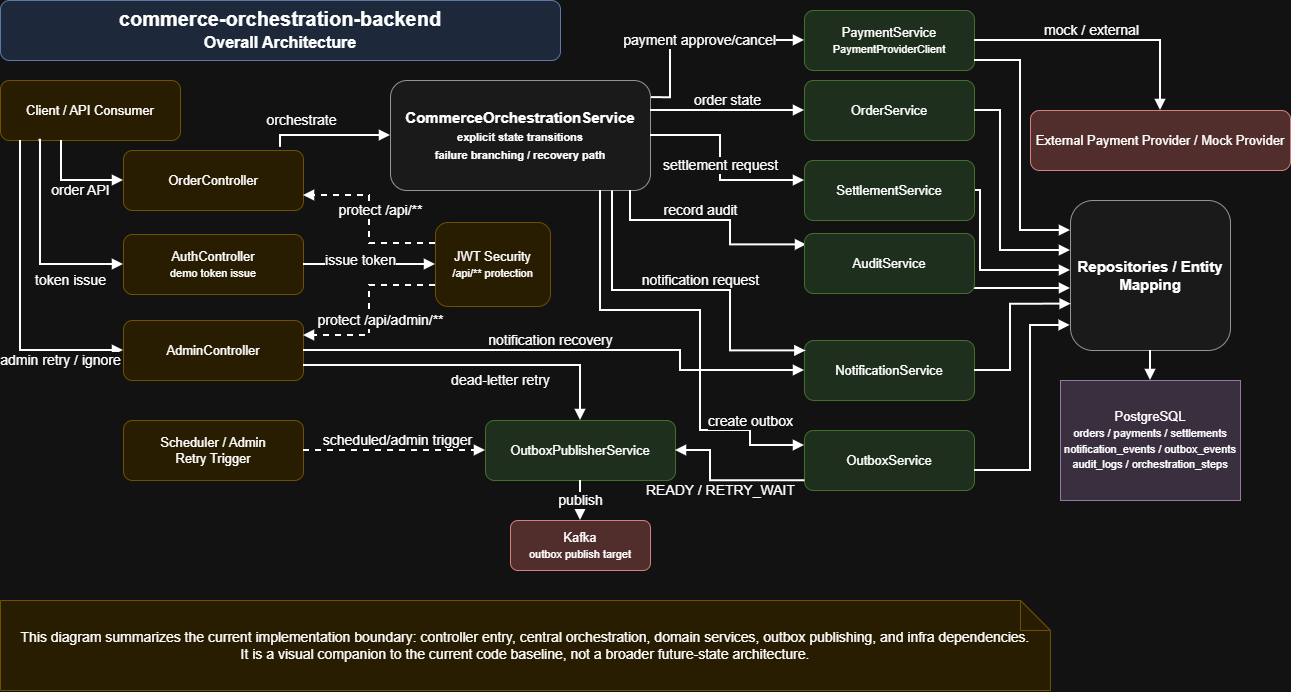

The diagram above was exported from draw.io. Its source (the exported page's mxGraphModel, read from the mxfile embedded in the PNG):
<mxGraphModel dx="1488" dy="791" grid="1" gridSize="10" guides="1" tooltips="1" connect="1" arrows="1" fold="1" page="1" pageScale="1" pageWidth="1600" pageHeight="1000" math="0" shadow="0">
  <root>
    <mxCell id="0" />
    <mxCell id="1" parent="0" />
    <mxCell id="B5sLLaNxTa5a" parent="1" style="rounded=1;whiteSpace=wrap;html=1;fillColor=#dae8fc;strokeColor=#6c8ebf;fontStyle=1;fontSize=18;" value="&lt;font style=&quot;font-size: 20px;&quot;&gt;commerce-orchestration-backend&lt;br&gt;&lt;/font&gt;&lt;font style=&quot;font-size: 16px;&quot;&gt;Overall Architecture&lt;/font&gt;" vertex="1">
      <mxGeometry height="60" width="560" x="60" y="20" as="geometry" />
    </mxCell>
    <mxCell id="client" parent="1" style="rounded=1;whiteSpace=wrap;html=1;fillColor=#fff2cc;strokeColor=#d6b656;fontSize=13;" value="Client / API Consumer" vertex="1">
      <mxGeometry height="60" width="180" x="60" y="100" as="geometry" />
    </mxCell>
    <mxCell id="jwt" parent="1" style="rounded=1;whiteSpace=wrap;html=1;fillColor=#fff2cc;strokeColor=#d6b656;fontSize=13;" value="JWT Security&lt;br&gt;&lt;font style=&quot;font-size:11px&quot;&gt;/api/** protection&lt;/font&gt;" vertex="1">
      <mxGeometry height="84" width="115" x="495" y="242" as="geometry" />
    </mxCell>
    <mxCell id="orderc" parent="1" style="rounded=1;whiteSpace=wrap;html=1;fillColor=#fff2cc;strokeColor=#d6b656;fontSize=13;" value="OrderController" vertex="1">
      <mxGeometry height="60" width="180" x="183" y="170" as="geometry" />
    </mxCell>
    <mxCell id="adminc" parent="1" style="rounded=1;whiteSpace=wrap;html=1;fillColor=#fff2cc;strokeColor=#d6b656;fontSize=13;" value="AdminController" vertex="1">
      <mxGeometry height="60" width="180" x="183" y="340" as="geometry" />
    </mxCell>
    <mxCell id="authc" parent="1" style="rounded=1;whiteSpace=wrap;html=1;fillColor=#fff2cc;strokeColor=#d6b656;fontSize=13;" value="AuthController&lt;br&gt;&lt;font style=&quot;font-size:11px&quot;&gt;demo token issue&lt;/font&gt;" vertex="1">
      <mxGeometry height="60" width="180" x="183" y="254" as="geometry" />
    </mxCell>
    <mxCell id="orch" parent="1" style="rounded=1;whiteSpace=wrap;html=1;fillColor=#f5f5f5;strokeColor=#666666;fontStyle=1;fontSize=15;" value="CommerceOrchestrationService&lt;br&gt;&lt;font style=&quot;font-size:11px&quot;&gt;explicit state transitions&lt;br/&gt;failure branching / recovery path&lt;/font&gt;" vertex="1">
      <mxGeometry height="110" width="260" x="450" y="100" as="geometry" />
    </mxCell>
    <mxCell id="orders" parent="1" style="rounded=1;whiteSpace=wrap;html=1;fillColor=#d5e8d4;strokeColor=#82b366;fontSize=13;" value="OrderService" vertex="1">
      <mxGeometry height="60" width="170" x="864" y="100" as="geometry" />
    </mxCell>
    <mxCell id="pay" parent="1" style="rounded=1;whiteSpace=wrap;html=1;fillColor=#d5e8d4;strokeColor=#82b366;fontSize=13;" value="PaymentService&lt;br&gt;&lt;font style=&quot;font-size:11px&quot;&gt;PaymentProviderClient&lt;/font&gt;" vertex="1">
      <mxGeometry height="60" width="170" x="864" y="30" as="geometry" />
    </mxCell>
    <mxCell id="notif" parent="1" style="rounded=1;whiteSpace=wrap;html=1;fillColor=#d5e8d4;strokeColor=#82b366;fontSize=13;arcSize=16;" value="NotificationService" vertex="1">
      <mxGeometry height="60" width="170" x="864" y="360" as="geometry" />
    </mxCell>
    <mxCell id="outbox" parent="1" style="rounded=1;whiteSpace=wrap;html=1;fillColor=#d5e8d4;strokeColor=#82b366;fontSize=13;" value="OutboxService" vertex="1">
      <mxGeometry height="60" width="170" x="864" y="450" as="geometry" />
    </mxCell>
    <mxCell id="publisher" parent="1" style="rounded=1;whiteSpace=wrap;html=1;fillColor=#d5e8d4;strokeColor=#82b366;fontSize=13;" value="OutboxPublisherService" vertex="1">
      <mxGeometry height="60" width="190" x="545" y="440" as="geometry" />
    </mxCell>
    <mxCell id="repos" parent="1" style="rounded=1;whiteSpace=wrap;html=1;fillColor=#f5f5f5;strokeColor=#666666;fontStyle=1;fontSize=15;" value="Repositories / Entity Mapping" vertex="1">
      <mxGeometry height="150" width="160" x="1130" y="220" as="geometry" />
    </mxCell>
    <mxCell id="pg" parent="1" style="shape=database;whiteSpace=wrap;html=1;boundedLbl=1;fillColor=#e1d5e7;strokeColor=#9673a6;fontSize=13;" value="PostgreSQL&lt;br&gt;&lt;font style=&quot;font-size:11px&quot;&gt;orders / payments / settlements&lt;br/&gt;notification_events / outbox_events&lt;br/&gt;audit_logs / orchestration_steps&lt;/font&gt;" vertex="1">
      <mxGeometry height="120" width="180" x="1120" y="400" as="geometry" />
    </mxCell>
    <mxCell id="kafka" parent="1" style="rounded=1;whiteSpace=wrap;html=1;fillColor=#f8cecc;strokeColor=#b85450;fontSize=13;" value="Kafka&lt;br&gt;&lt;font style=&quot;font-size:11px&quot;&gt;outbox publish target&lt;/font&gt;" vertex="1">
      <mxGeometry height="50" width="140" x="570" y="540" as="geometry" />
    </mxCell>
    <mxCell id="provider" parent="1" style="rounded=1;whiteSpace=wrap;html=1;fillColor=#f8cecc;strokeColor=#b85450;fontSize=13;" value="External Payment Provider / Mock Provider" vertex="1">
      <mxGeometry height="60" width="260" x="1090" y="130" as="geometry" />
    </mxCell>
    <mxCell id="scheduler" parent="1" style="rounded=1;whiteSpace=wrap;html=1;fillColor=#fff2cc;strokeColor=#d6b656;fontSize=13;" value="Scheduler / Admin&lt;div&gt;Retry Trigger&lt;/div&gt;" vertex="1">
      <mxGeometry height="60" width="180" x="183" y="440" as="geometry" />
    </mxCell>
    <mxCell id="O9djR1Egjqrf" edge="1" parent="1" source="client" style="endArrow=block;html=1;rounded=0;strokeWidth=2;edgeStyle=orthogonalEdgeStyle;entryX=0;entryY=0.5;entryDx=0;entryDy=0;fontSize=14;" target="orderc" value="order API">
      <mxGeometry relative="1" x="0.1569" y="-10" as="geometry">
        <mxPoint as="offset" />
        <Array as="points">
          <mxPoint x="121" y="200" />
        </Array>
      </mxGeometry>
    </mxCell>
    <mxCell id="zMuWjsIa5jSH" edge="1" parent="1" source="client" style="endArrow=block;html=1;rounded=0;strokeWidth=2;edgeStyle=orthogonalEdgeStyle;entryX=0;entryY=0.5;entryDx=0;entryDy=0;fontSize=14;" target="adminc" value="admin retry / ignore">
      <mxGeometry relative="1" x="0.5974" y="-10" as="geometry">
        <mxPoint as="offset" />
        <Array as="points">
          <mxPoint x="80" y="370" />
        </Array>
      </mxGeometry>
    </mxCell>
    <mxCell id="CM7HURnWUdMq" edge="1" parent="1" source="client" style="endArrow=block;html=1;rounded=0;strokeWidth=2;edgeStyle=orthogonalEdgeStyle;exitX=0.214;exitY=0.995;exitDx=0;exitDy=0;entryX=0;entryY=0.5;entryDx=0;entryDy=0;exitPerimeter=0;fontSize=14;" target="authc" value="token issue">
      <mxGeometry relative="1" x="0.4923" y="-16" as="geometry">
        <mxPoint as="offset" />
        <Array as="points">
          <mxPoint x="100" y="160" />
          <mxPoint x="100" y="284" />
        </Array>
      </mxGeometry>
    </mxCell>
    <mxCell id="ftl7jHOdevIC" edge="1" parent="1" source="authc" style="endArrow=block;html=1;rounded=0;strokeWidth=2;edgeStyle=orthogonalEdgeStyle;fontSize=14;" target="jwt" value="issue token">
      <mxGeometry relative="1" x="-0.1364" y="4" as="geometry">
        <mxPoint as="offset" />
      </mxGeometry>
    </mxCell>
    <mxCell id="DZEUvrZWL2wc" edge="1" parent="1" source="orderc" style="endArrow=block;html=1;rounded=0;strokeWidth=2;edgeStyle=orthogonalEdgeStyle;exitX=0.872;exitY=-0.052;exitDx=0;exitDy=0;exitPerimeter=0;fontSize=14;" target="orch" value="orchestrate">
      <mxGeometry relative="1" x="-0.4592" y="15" as="geometry">
        <mxPoint as="offset" />
        <Array as="points">
          <mxPoint x="340" y="155" />
        </Array>
      </mxGeometry>
    </mxCell>
    <mxCell id="QmIsDHPU5kEe" edge="1" parent="1" source="adminc" style="endArrow=block;html=1;rounded=0;strokeWidth=2;edgeStyle=orthogonalEdgeStyle;fontSize=14;entryX=0;entryY=0.5;entryDx=0;entryDy=0;" target="notif" value="notification recovery">
      <mxGeometry relative="1" x="-0.0518" y="10" as="geometry">
        <mxPoint as="offset" />
        <Array as="points">
          <mxPoint x="740" y="370" />
          <mxPoint x="740" y="390" />
        </Array>
      </mxGeometry>
    </mxCell>
    <mxCell id="AX4rum44Bm6v" edge="1" parent="1" source="adminc" style="endArrow=block;html=1;rounded=0;strokeWidth=2;edgeStyle=orthogonalEdgeStyle;exitX=1;exitY=0.75;exitDx=0;exitDy=0;fontSize=14;" target="publisher" value="dead-letter retry">
      <mxGeometry relative="1" x="0.1844" y="-15" as="geometry">
        <mxPoint as="offset" />
      </mxGeometry>
    </mxCell>
    <mxCell id="WlVRkBehigGG" edge="1" parent="1" style="endArrow=block;html=1;rounded=0;strokeWidth=2;edgeStyle=orthogonalEdgeStyle;entryX=0;entryY=0.5;entryDx=0;entryDy=0;fontSize=14;" target="orders" value="order state">
      <mxGeometry relative="1" y="10" as="geometry">
        <mxPoint as="offset" />
        <Array as="points">
          <mxPoint x="710" y="130" />
        </Array>
        <mxPoint x="710" y="130" as="sourcePoint" />
      </mxGeometry>
    </mxCell>
    <mxCell id="yWk4fefQlivI" edge="1" parent="1" source="orch" style="endArrow=block;html=1;rounded=0;strokeWidth=2;edgeStyle=orthogonalEdgeStyle;exitX=1.004;exitY=0.156;exitDx=0;exitDy=0;exitPerimeter=0;fontSize=14;" target="pay" value="payment approve/cancel">
      <mxGeometry relative="1" as="geometry">
        <Array as="points">
          <mxPoint x="730" y="117" />
          <mxPoint x="730" y="60" />
        </Array>
      </mxGeometry>
    </mxCell>
    <mxCell id="3Dl1ich7cENM" edge="1" parent="1" source="orch" style="endArrow=block;html=1;rounded=0;strokeWidth=2;edgeStyle=orthogonalEdgeStyle;fontSize=14;" target="sett" value="settlement request">
      <mxGeometry relative="1" as="geometry">
        <Array as="points">
          <mxPoint x="780" y="155" />
          <mxPoint x="780" y="200" />
        </Array>
      </mxGeometry>
    </mxCell>
    <mxCell id="2Bal4BErS9W2" edge="1" parent="1" source="orch" style="endArrow=block;html=1;rounded=0;strokeWidth=2;edgeStyle=orthogonalEdgeStyle;exitX=0.854;exitY=1.004;exitDx=0;exitDy=0;exitPerimeter=0;entryX=0.008;entryY=0.174;entryDx=0;entryDy=0;entryPerimeter=0;" target="notif" value="&lt;font style=&quot;font-size: 14px;&quot;&gt;notification request&lt;/font&gt;">
      <mxGeometry relative="1" x="0.0618" y="10" as="geometry">
        <mxPoint as="offset" />
        <Array as="points">
          <mxPoint x="672" y="310" />
          <mxPoint x="790" y="310" />
          <mxPoint x="790" y="370" />
        </Array>
      </mxGeometry>
    </mxCell>
    <mxCell id="t9tz5Rln9AOU" edge="1" parent="1" style="endArrow=block;html=1;rounded=0;strokeWidth=2;edgeStyle=orthogonalEdgeStyle;entryX=0;entryY=0.25;entryDx=0;entryDy=0;fontSize=14;" target="outbox" value="create outbox">
      <mxGeometry relative="1" x="0.6994" y="10" as="geometry">
        <mxPoint x="-10" y="-10" as="offset" />
        <Array as="points">
          <mxPoint x="660" y="330" />
          <mxPoint x="760" y="330" />
          <mxPoint x="760" y="450" />
          <mxPoint x="810" y="450" />
          <mxPoint x="810" y="465" />
        </Array>
        <mxPoint x="660" y="210" as="sourcePoint" />
      </mxGeometry>
    </mxCell>
    <mxCell id="v6qjCkcE1zzV" edge="1" parent="1" source="orch" style="endArrow=block;html=1;rounded=0;strokeWidth=2;edgeStyle=orthogonalEdgeStyle;entryX=0.012;entryY=0.19;entryDx=0;entryDy=0;entryPerimeter=0;fontSize=14;" target="audit" value="record audit">
      <mxGeometry relative="1" x="-0.1317" y="10" as="geometry">
        <mxPoint as="offset" />
        <Array as="points">
          <mxPoint x="690" y="240" />
          <mxPoint x="790" y="240" />
          <mxPoint x="790" y="264" />
        </Array>
      </mxGeometry>
    </mxCell>
    <mxCell id="LjXXBriydRX2" edge="1" parent="1" source="orders" style="endArrow=block;html=1;rounded=0;strokeWidth=2;edgeStyle=orthogonalEdgeStyle;" target="repos" value="">
      <mxGeometry relative="1" as="geometry">
        <Array as="points">
          <mxPoint x="1060" y="130" />
          <mxPoint x="1060" y="270" />
        </Array>
      </mxGeometry>
    </mxCell>
    <mxCell id="fnmO62ZpYOM2" edge="1" parent="1" source="pay" style="endArrow=block;html=1;rounded=0;strokeWidth=2;edgeStyle=orthogonalEdgeStyle;" target="repos" value="">
      <mxGeometry relative="1" as="geometry">
        <Array as="points">
          <mxPoint x="1080" y="80" />
          <mxPoint x="1080" y="250" />
        </Array>
        <mxPoint x="1120" y="230" as="targetPoint" />
      </mxGeometry>
    </mxCell>
    <mxCell id="KrcFrmHkT0mL" edge="1" parent="1" source="sett" style="endArrow=block;html=1;rounded=0;strokeWidth=2;edgeStyle=orthogonalEdgeStyle;" value="">
      <mxGeometry relative="1" as="geometry">
        <Array as="points">
          <mxPoint x="1040" y="210" />
          <mxPoint x="1040" y="290" />
        </Array>
        <mxPoint x="1130" y="290" as="targetPoint" />
      </mxGeometry>
    </mxCell>
    <mxCell id="L6UNjJIHNgah" edge="1" parent="1" source="notif" style="endArrow=block;html=1;rounded=0;strokeWidth=2;edgeStyle=orthogonalEdgeStyle;entryX=0.004;entryY=0.691;entryDx=0;entryDy=0;entryPerimeter=0;" target="repos" value="">
      <mxGeometry relative="1" as="geometry">
        <Array as="points">
          <mxPoint x="1070" y="390" />
          <mxPoint x="1070" y="324" />
        </Array>
      </mxGeometry>
    </mxCell>
    <mxCell id="7pS7YVzhHH9i" edge="1" parent="1" source="outbox" style="endArrow=block;html=1;rounded=0;strokeWidth=2;edgeStyle=orthogonalEdgeStyle;entryX=-0.002;entryY=0.833;entryDx=0;entryDy=0;entryPerimeter=0;" target="repos" value="">
      <mxGeometry relative="1" as="geometry">
        <Array as="points">
          <mxPoint x="1090" y="490" />
          <mxPoint x="1090" y="345" />
        </Array>
      </mxGeometry>
    </mxCell>
    <mxCell id="kCCruCLiLJgB" edge="1" parent="1" style="endArrow=block;html=1;rounded=0;strokeWidth=2;edgeStyle=orthogonalEdgeStyle;" value="">
      <mxGeometry relative="1" as="geometry">
        <Array as="points">
          <mxPoint x="1080" y="308" />
          <mxPoint x="1080" y="308" />
        </Array>
        <mxPoint x="1020" y="308" as="sourcePoint" />
        <mxPoint x="1130" y="308" as="targetPoint" />
      </mxGeometry>
    </mxCell>
    <mxCell id="CklPLmNRIjH3" edge="1" parent="1" source="repos" style="endArrow=block;html=1;rounded=0;strokeWidth=2;edgeStyle=orthogonalEdgeStyle;" target="pg" value="">
      <mxGeometry relative="1" as="geometry" />
    </mxCell>
    <mxCell id="5HBYMAsBJbaK" edge="1" parent="1" source="pay" style="endArrow=block;html=1;rounded=0;strokeWidth=2;edgeStyle=orthogonalEdgeStyle;fontSize=14;" target="provider" value="mock / external">
      <mxGeometry relative="1" x="-0.0909" y="10" as="geometry">
        <mxPoint as="offset" />
        <Array as="points">
          <mxPoint x="1050" y="60" />
          <mxPoint x="1050" y="60" />
        </Array>
      </mxGeometry>
    </mxCell>
    <mxCell id="cFmPLlwGAt0R" edge="1" parent="1" source="outbox" style="endArrow=block;html=1;rounded=0;strokeWidth=2;edgeStyle=orthogonalEdgeStyle;entryX=1;entryY=0.5;entryDx=0;entryDy=0;fontSize=14;exitX=0.003;exitY=0.838;exitDx=0;exitDy=0;exitPerimeter=0;" target="publisher" value="READY / RETRY_WAIT">
      <mxGeometry relative="1" x="0.0566" y="10" as="geometry">
        <mxPoint as="offset" />
        <Array as="points">
          <mxPoint x="770" y="500" />
          <mxPoint x="770" y="470" />
        </Array>
        <mxPoint x="860" y="500" as="sourcePoint" />
      </mxGeometry>
    </mxCell>
    <mxCell id="sEIPNhaHOdSM" edge="1" parent="1" source="publisher" style="endArrow=block;html=1;rounded=0;strokeWidth=2;edgeStyle=orthogonalEdgeStyle;fontSize=14;" target="kafka" value="publish">
      <mxGeometry relative="1" as="geometry" />
    </mxCell>
    <mxCell id="y6xtPGmnY6UJ" edge="1" parent="1" source="scheduler" style="endArrow=block;html=1;rounded=0;dashed=1;strokeWidth=2;edgeStyle=orthogonalEdgeStyle;fontSize=14;" target="publisher" value="scheduled/admin trigger">
      <mxGeometry relative="1" x="0.0286" y="10" as="geometry">
        <mxPoint as="offset" />
      </mxGeometry>
    </mxCell>
    <mxCell id="eSlMFIgUaWbE" edge="1" parent="1" source="jwt" style="endArrow=block;html=1;rounded=0;dashed=1;strokeWidth=2;edgeStyle=orthogonalEdgeStyle;exitX=0;exitY=0.25;exitDx=0;exitDy=0;entryX=1;entryY=0.75;entryDx=0;entryDy=0;fontSize=14;" target="orderc" value="protect /api/**">
      <mxGeometry relative="1" x="0.1" y="-11" as="geometry">
        <mxPoint as="offset" />
      </mxGeometry>
    </mxCell>
    <mxCell id="eJjKEIPHoDXN" edge="1" parent="1" source="jwt" style="endArrow=block;html=1;rounded=0;dashed=1;strokeWidth=2;edgeStyle=orthogonalEdgeStyle;exitX=0;exitY=0.75;exitDx=0;exitDy=0;entryX=1;entryY=0.25;entryDx=0;entryDy=0;fontSize=14;" target="adminc" value="protect /api/admin/**">
      <mxGeometry relative="1" x="0.1099" y="11" as="geometry">
        <mxPoint as="offset" />
      </mxGeometry>
    </mxCell>
    <mxCell id="mm87linndkf7" parent="1" style="shape=note;whiteSpace=wrap;html=1;backgroundOutline=1;fillColor=#fff2cc;strokeColor=#d6b656;fontSize=14;" value="This diagram summarizes the current implementation boundary: controller entry, central orchestration, domain services, outbox publishing, and infra dependencies.&lt;br&gt;It is a visual companion to the current code baseline, not a broader future-state architecture." vertex="1">
      <mxGeometry height="90" width="1050" x="60" y="620" as="geometry" />
    </mxCell>
    <mxCell id="audit" parent="1" style="rounded=1;whiteSpace=wrap;html=1;fillColor=#d5e8d4;strokeColor=#82b366;fontSize=13;" value="AuditService" vertex="1">
      <mxGeometry height="60" width="170" x="864" y="253" as="geometry" />
    </mxCell>
    <mxCell id="sett" parent="1" style="rounded=1;whiteSpace=wrap;html=1;fillColor=#d5e8d4;strokeColor=#82b366;fontSize=13;" value="SettlementService" vertex="1">
      <mxGeometry height="60" width="170" x="864" y="180" as="geometry" />
    </mxCell>
  </root>
</mxGraphModel>